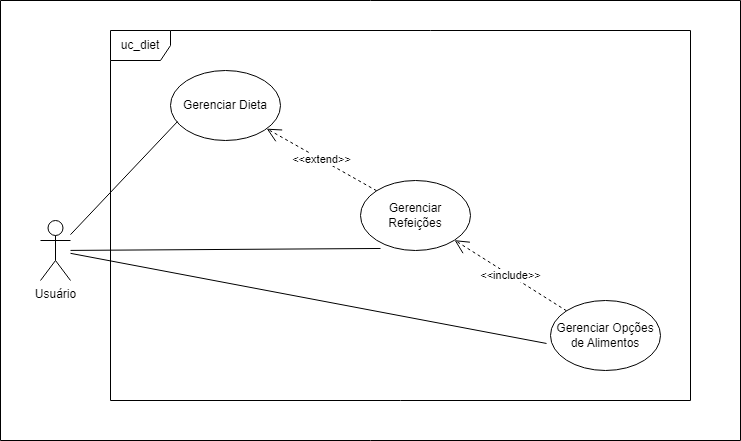

The diagram above was exported from draw.io. Its source (the exported page's mxGraphModel, read from the mxfile embedded in the PNG):
<mxGraphModel dx="876" dy="434" grid="1" gridSize="10" guides="1" tooltips="1" connect="1" arrows="1" fold="1" page="1" pageScale="1" pageWidth="1169" pageHeight="827" math="0" shadow="0">
  <root>
    <mxCell id="0" />
    <mxCell id="1" parent="0" />
    <mxCell id="vY6U5fsHUU8WWbA400Ie-13" value="" style="verticalLabelPosition=bottom;verticalAlign=top;html=1;shape=mxgraph.basic.rect;fillColor2=none;strokeWidth=1;size=20;indent=5;" vertex="1" parent="1">
      <mxGeometry y="10" width="740" height="440" as="geometry" />
    </mxCell>
    <mxCell id="vY6U5fsHUU8WWbA400Ie-1" value="uc_diet" style="shape=umlFrame;whiteSpace=wrap;html=1;pointerEvents=0;" vertex="1" parent="1">
      <mxGeometry x="110" y="40" width="580" height="370" as="geometry" />
    </mxCell>
    <mxCell id="vY6U5fsHUU8WWbA400Ie-3" value="Usuário" style="shape=umlActor;verticalLabelPosition=bottom;verticalAlign=top;html=1;" vertex="1" parent="1">
      <mxGeometry x="40" y="230" width="30" height="60" as="geometry" />
    </mxCell>
    <mxCell id="vY6U5fsHUU8WWbA400Ie-7" value="Gerenciar Dieta" style="ellipse;whiteSpace=wrap;html=1;" vertex="1" parent="1">
      <mxGeometry x="170" y="80" width="110" height="70" as="geometry" />
    </mxCell>
    <mxCell id="vY6U5fsHUU8WWbA400Ie-8" value="Gerenciar Refeições" style="ellipse;whiteSpace=wrap;html=1;" vertex="1" parent="1">
      <mxGeometry x="360" y="190" width="110" height="70" as="geometry" />
    </mxCell>
    <mxCell id="vY6U5fsHUU8WWbA400Ie-9" value="Gerenciar Opções de Alimentos" style="ellipse;whiteSpace=wrap;html=1;" vertex="1" parent="1">
      <mxGeometry x="550" y="310" width="110" height="70" as="geometry" />
    </mxCell>
    <mxCell id="vY6U5fsHUU8WWbA400Ie-10" style="rounded=0;orthogonalLoop=1;jettySize=auto;html=1;entryX=0.064;entryY=0.729;entryDx=0;entryDy=0;entryPerimeter=0;endArrow=none;endFill=0;" edge="1" parent="1" source="vY6U5fsHUU8WWbA400Ie-3" target="vY6U5fsHUU8WWbA400Ie-7">
      <mxGeometry relative="1" as="geometry" />
    </mxCell>
    <mxCell id="vY6U5fsHUU8WWbA400Ie-11" style="rounded=0;orthogonalLoop=1;jettySize=auto;html=1;entryX=0.182;entryY=0.971;entryDx=0;entryDy=0;entryPerimeter=0;endArrow=none;endFill=0;" edge="1" parent="1" source="vY6U5fsHUU8WWbA400Ie-3" target="vY6U5fsHUU8WWbA400Ie-8">
      <mxGeometry relative="1" as="geometry" />
    </mxCell>
    <mxCell id="vY6U5fsHUU8WWbA400Ie-12" style="rounded=0;orthogonalLoop=1;jettySize=auto;html=1;entryX=-0.036;entryY=0.614;entryDx=0;entryDy=0;entryPerimeter=0;endArrow=none;endFill=0;" edge="1" parent="1" source="vY6U5fsHUU8WWbA400Ie-3" target="vY6U5fsHUU8WWbA400Ie-9">
      <mxGeometry relative="1" as="geometry" />
    </mxCell>
    <mxCell id="vY6U5fsHUU8WWbA400Ie-14" value="&amp;lt;&amp;lt;include&amp;gt;&amp;gt;" style="endArrow=open;endSize=12;dashed=1;html=1;rounded=0;" edge="1" parent="1" source="vY6U5fsHUU8WWbA400Ie-9" target="vY6U5fsHUU8WWbA400Ie-8">
      <mxGeometry width="160" relative="1" as="geometry">
        <mxPoint x="270" y="280" as="sourcePoint" />
        <mxPoint x="430" y="280" as="targetPoint" />
      </mxGeometry>
    </mxCell>
    <mxCell id="vY6U5fsHUU8WWbA400Ie-15" value="&amp;lt;&amp;lt;extend&amp;gt;&amp;gt;" style="endArrow=open;endSize=12;dashed=1;html=1;rounded=0;exitX=0;exitY=0;exitDx=0;exitDy=0;" edge="1" parent="1" source="vY6U5fsHUU8WWbA400Ie-8" target="vY6U5fsHUU8WWbA400Ie-7">
      <mxGeometry width="160" relative="1" as="geometry">
        <mxPoint x="334" y="238" as="sourcePoint" />
        <mxPoint x="266" y="160" as="targetPoint" />
      </mxGeometry>
    </mxCell>
  </root>
</mxGraphModel>